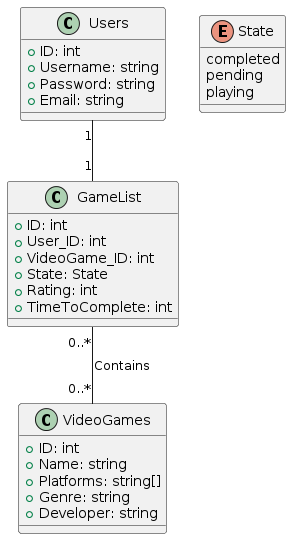

The diagram above was rendered by PlantUML. Its source (embedded in the PNG):
@startuml
class Users {
    + ID: int
    + Username: string
    + Password: string
    + Email: string
}

class VideoGames {
    + ID: int
    + Name: string
    + Platforms: string[]  
    + Genre: string
    + Developer: string
}

enum State {
    completed
    pending
    playing
}

class GameList {
    + ID: int
    + User_ID: int
    + VideoGame_ID: int
    + State: State   
    + Rating: int      
    + TimeToComplete: int 
}

Users "1" -- "1" GameList
GameList "0..*" -- "0..*" VideoGames : Contains
@enduml